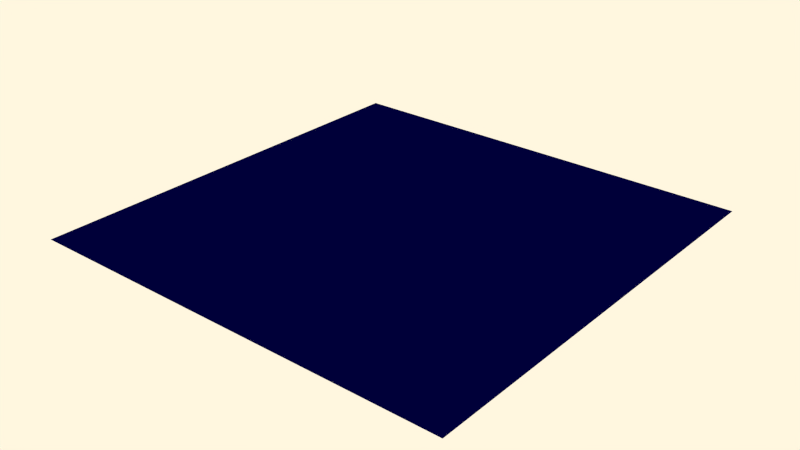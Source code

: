 # Source: floor.blend  (saved by Blender 2.71.0; exported with 4.5.12 LTS)
import bpy
from mathutils import Matrix  # noqa: F401  (used for matrix-valued properties, if any)

bpy.ops.wm.read_factory_settings(use_empty=True)
scene = bpy.context.scene
scene.name = 'Scene'

# ---- collections
col_collection_1 = bpy.data.collections.new('Collection 1'); scene.collection.children.link(col_collection_1)

# ---- materials (node trees are filled in below, after node groups)
mat_gradient = bpy.data.materials.new('gradient')
mat_gradient.alpha_threshold = 0.0
mat_gradient.use_transparent_shadow = False
mat_gradient.preview_render_type = 'FLAT'
mat_gradient.diffuse_color = (0.0, 0.0, 0.055, 1.0)
mat_gradient.roughness = 0.5
mat_gradient.specular_intensity = 0.0
mat_gradient.line_color = (0.0, 0.0, 0.0, 1.0)
mat_color_blue_dark = bpy.data.materials.new('color-blue-dark')
mat_color_blue_dark.alpha_threshold = 0.0
mat_color_blue_dark.use_transparent_shadow = False
mat_color_blue_dark.diffuse_color = (0.0, 0.0, 0.055, 1.0)
mat_color_blue_dark.roughness = 0.5
mat_color_blue_dark.specular_intensity = 0.0
mat_color_blue_dark.line_color = (0.0, 0.0, 0.0, 1.0)

# ---- material node trees

# ---- world
world_world = bpy.data.worlds.new('World'); scene.world = world_world
world_world.color = (1.0, 0.9259, 0.7405)
world_world.use_sun_shadow = False
world_world.sun_shadow_jitter_overblur = 0.0
world_world.cycles.sampling_method = 'MANUAL'
world_world.cycles.sample_map_resolution = 256

# ---- meshes
me_plane = bpy.data.meshes.new('Plane')
me_plane.from_pydata([(-1.0, -1.0, 0.0), (1.0, -1.0, 0.0), (-1.0, 1.0, 0.0), (1.0, 1.0, 0.0), (-1.0, 0.0, 0.0), (0.12, -1.0, 0.0), (1.0, 0.0, 0.0), (0.12, 1.0, 0.0), (0.12, 0.0, 0.0), (-0.211, 1.0, 0.0), (-0.211, -1.0, 0.0), (-0.211, 0.0, 0.0)], [], [(8, 6, 3, 7), (11, 8, 7, 9), (10, 5, 8, 11), (5, 1, 6, 8), (4, 11, 9, 2), (0, 10, 11, 4)])
me_plane.polygons.foreach_set('material_index', [0, 0, 0, 0, 1, 1])
me_plane.materials.append(mat_gradient)
me_plane.materials.append(mat_color_blue_dark)
me_plane.use_remesh_preserve_volume = False
me_plane.use_remesh_preserve_attributes = False
me_plane.use_mirror_vertex_groups = False
me_plane.update()

# ---- objects
ob_floor = bpy.data.objects.new('floor', me_plane)

# ---- transforms, parenting, visibility, modifiers, constraints
ob_floor.location = (0.0, 0.0, 0.0)
ob_floor.scale = (-8.089, -8.089, -8.089)
ob_floor.lineart.crease_threshold = 0.0

# ---- collection membership
col_collection_1.objects.link(ob_floor)

# ---- scene / render settings (as saved in the file)
scene.frame_start = 1; scene.frame_end = 50; scene.frame_set(0)
scene.render.engine = 'BLENDER_EEVEE_NEXT'
scene.render.image_settings.compression = 90
scene.render.dither_intensity = 0.0
scene.render.film_transparent = True
scene.cycles.use_denoising = False
scene.cycles.samples = 10
scene.cycles.sampling_pattern = 'TABULATED_SOBOL'
scene.cycles.light_sampling_threshold = 0.0
scene.cycles.use_adaptive_sampling = False
scene.cycles.use_light_tree = False
scene.cycles.blur_glossy = 0.0
scene.cycles.volume_bounces = 1
scene.cycles.pixel_filter_type = 'GAUSSIAN'
scene.cycles.sample_clamp_indirect = 0.0
scene.view_settings.view_transform = 'Standard'
bpy.context.view_layer.update()

# ---- added for rendering (the .blend has no active camera): camera
cam_auto = bpy.data.cameras.new('AutoCamera')
cam_auto.lens = 50.0
cam_auto.sensor_width = 36.0
cam_auto.clip_end = 1000.0
ob_auto_camera = bpy.data.objects.new('AutoCamera', cam_auto)
scene.collection.objects.link(ob_auto_camera)
ob_auto_camera.location = (21.1689, -25.4027, 16.9352)
ob_auto_camera.rotation_euler = (1.09748, -7.21219e-08, 0.694738)
scene.camera = ob_auto_camera
bpy.context.view_layer.update()
